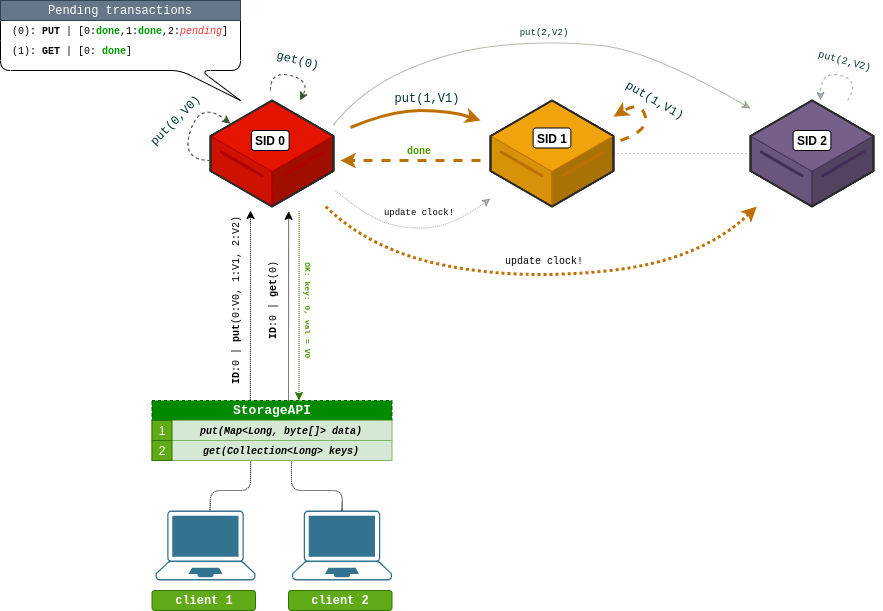

The diagram above was exported from draw.io. Its source (the exported page's mxGraphModel, read from the mxfile embedded in the PNG):
<mxGraphModel dx="2177" dy="806" grid="1" gridSize="10" guides="1" tooltips="1" connect="1" arrows="1" fold="1" page="1" pageScale="1" pageWidth="827" pageHeight="1169" math="0" shadow="0">
  <root>
    <mxCell id="0" />
    <mxCell id="1" parent="0" />
    <mxCell id="YN2EKw0gfXuifPspteFl-8" value="" style="verticalLabelPosition=bottom;html=1;verticalAlign=top;strokeWidth=1;align=center;outlineConnect=0;dashed=0;outlineConnect=0;shape=mxgraph.aws3d.dataServer;strokeColor=#B20000;aspect=fixed;sketch=0;gradientDirection=east;fillColor=#e51400;fontColor=#ffffff;" parent="1" vertex="1">
      <mxGeometry x="80" y="150" width="123" height="106" as="geometry" />
    </mxCell>
    <mxCell id="YN2EKw0gfXuifPspteFl-4" value="&lt;b&gt;&lt;font color=&quot;#000000&quot;&gt;SID 0&lt;/font&gt;&lt;/b&gt;" style="rounded=1;whiteSpace=wrap;html=1;sketch=0;" parent="1" vertex="1">
      <mxGeometry x="120.88" y="180" width="37.75" height="20" as="geometry" />
    </mxCell>
    <mxCell id="YN2EKw0gfXuifPspteFl-10" value="s" style="verticalLabelPosition=bottom;html=1;verticalAlign=top;strokeWidth=1;align=center;outlineConnect=0;dashed=0;outlineConnect=0;shape=mxgraph.aws3d.dataServer;strokeColor=#BD7000;aspect=fixed;sketch=0;gradientDirection=east;fillColor=#f0a30a;fontColor=#ffffff;" parent="1" vertex="1">
      <mxGeometry x="360" y="150" width="123" height="106" as="geometry" />
    </mxCell>
    <mxCell id="YN2EKw0gfXuifPspteFl-11" value="" style="verticalLabelPosition=bottom;html=1;verticalAlign=top;strokeWidth=1;align=center;outlineConnect=0;dashed=0;outlineConnect=0;shape=mxgraph.aws3d.dataServer;strokeColor=#432D57;aspect=fixed;sketch=0;gradientDirection=east;fillColor=#76608a;fontColor=#ffffff;" parent="1" vertex="1">
      <mxGeometry x="620" y="150" width="123" height="106" as="geometry" />
    </mxCell>
    <mxCell id="YN2EKw0gfXuifPspteFl-14" value="" style="points=[[0.13,0.02,0],[0.5,0,0],[0.87,0.02,0],[0.885,0.4,0],[0.985,0.985,0],[0.5,1,0],[0.015,0.985,0],[0.115,0.4,0]];verticalLabelPosition=bottom;html=1;verticalAlign=top;aspect=fixed;align=center;pointerEvents=1;shape=mxgraph.cisco19.laptop;fillColor=#005073;strokeColor=none;rounded=1;sketch=0;opacity=80;" parent="1" vertex="1">
      <mxGeometry x="161.5" y="560" width="100" height="70" as="geometry" />
    </mxCell>
    <mxCell id="YN2EKw0gfXuifPspteFl-15" value="&lt;b&gt;&lt;font face=&quot;Courier New&quot;&gt;client 2&lt;/font&gt;&lt;/b&gt;" style="rounded=1;whiteSpace=wrap;html=1;sketch=0;fillColor=#60a917;strokeColor=#2D7600;fontColor=#ffffff;" parent="1" vertex="1">
      <mxGeometry x="158" y="640" width="103.5" height="20" as="geometry" />
    </mxCell>
    <mxCell id="YN2EKw0gfXuifPspteFl-23" value="" style="curved=1;endArrow=classic;html=1;shadow=0;strokeWidth=3;fillColor=#f0a30a;strokeColor=#BD7000;" parent="1" edge="1">
      <mxGeometry width="50" height="50" relative="1" as="geometry">
        <mxPoint x="220" y="177" as="sourcePoint" />
        <mxPoint x="350" y="170" as="targetPoint" />
        <Array as="points">
          <mxPoint x="260" y="160" />
          <mxPoint x="320" y="160" />
        </Array>
      </mxGeometry>
    </mxCell>
    <mxCell id="YN2EKw0gfXuifPspteFl-26" value="&lt;font face=&quot;Courier New&quot; style=&quot;font-size: 10px&quot;&gt;update clock!&lt;/font&gt;" style="text;html=1;strokeColor=none;fillColor=none;align=center;verticalAlign=middle;whiteSpace=wrap;rounded=0;sketch=0;" parent="1" vertex="1">
      <mxGeometry x="354" y="300" width="120" height="20" as="geometry" />
    </mxCell>
    <mxCell id="YN2EKw0gfXuifPspteFl-29" value="" style="curved=1;endArrow=classic;html=1;shadow=0;strokeWidth=1;fillColor=#6d8764;strokeColor=#3A5431;dashed=1;" parent="1" edge="1">
      <mxGeometry width="50" height="50" relative="1" as="geometry">
        <mxPoint x="80" y="210" as="sourcePoint" />
        <mxPoint x="99.99000000000001" y="173.21678321678326" as="targetPoint" />
        <Array as="points">
          <mxPoint x="50" y="210" />
          <mxPoint x="70" y="150" />
        </Array>
      </mxGeometry>
    </mxCell>
    <mxCell id="YN2EKw0gfXuifPspteFl-34" value="" style="curved=1;endArrow=classic;html=1;shadow=0;strokeWidth=3;fillColor=#f0a30a;strokeColor=#BD7000;dashed=1;" parent="1" target="YN2EKw0gfXuifPspteFl-10" edge="1">
      <mxGeometry width="50" height="50" relative="1" as="geometry">
        <mxPoint x="490" y="190" as="sourcePoint" />
        <mxPoint x="483" y="169" as="targetPoint" />
        <Array as="points">
          <mxPoint x="519" y="180" />
          <mxPoint x="510" y="150" />
        </Array>
      </mxGeometry>
    </mxCell>
    <mxCell id="YN2EKw0gfXuifPspteFl-41" value="" style="curved=1;endArrow=classic;html=1;shadow=0;dashed=1;dashPattern=1 1;strokeWidth=3;fillColor=#f0a30a;strokeColor=#BD7000;" parent="1" source="YN2EKw0gfXuifPspteFl-8" target="YN2EKw0gfXuifPspteFl-11" edge="1">
      <mxGeometry width="50" height="50" relative="1" as="geometry">
        <mxPoint x="213.00099999999998" y="243.178" as="sourcePoint" />
        <mxPoint x="650" y="260" as="targetPoint" />
        <Array as="points">
          <mxPoint x="240" y="300" />
          <mxPoint x="390" y="330" />
          <mxPoint x="570" y="310" />
        </Array>
      </mxGeometry>
    </mxCell>
    <mxCell id="px7wlAz1T83xmbMKGxmX-2" value="" style="shape=callout;whiteSpace=wrap;html=1;perimeter=calloutPerimeter;rounded=1;sketch=0;gradientColor=none;size=30;position=0.75;position2=1;base=20;" parent="1" vertex="1">
      <mxGeometry x="-130" y="60" width="240" height="90" as="geometry" />
    </mxCell>
    <mxCell id="px7wlAz1T83xmbMKGxmX-3" value="&lt;font style=&quot;font-size: 10px&quot;&gt;&lt;font face=&quot;Courier New&quot; style=&quot;font-size: 10px&quot;&gt;&lt;font style=&quot;font-size: 10px&quot;&gt;(0):&amp;nbsp;&lt;/font&gt;&lt;/font&gt;&lt;font style=&quot;font-size: 10px&quot; face=&quot;Courier New&quot;&gt;&lt;b&gt;PUT&lt;/b&gt; |&amp;nbsp;&lt;/font&gt;&lt;font style=&quot;font-size: 10px&quot; face=&quot;Courier New&quot;&gt;[0:&lt;font color=&quot;#009900&quot;&gt;&lt;b&gt;done&lt;/b&gt;&lt;/font&gt;,1:&lt;b&gt;&lt;font color=&quot;#009900&quot;&gt;done&lt;/font&gt;&lt;/b&gt;,2:&lt;font color=&quot;#ff3333&quot;&gt;&lt;i&gt;pending&lt;/i&gt;&lt;/font&gt;]&lt;/font&gt;&lt;/font&gt;" style="text;html=1;strokeColor=none;fillColor=none;align=left;verticalAlign=middle;whiteSpace=wrap;rounded=0;sketch=0;" parent="1" vertex="1">
      <mxGeometry x="-120" y="70" width="220" height="20" as="geometry" />
    </mxCell>
    <mxCell id="px7wlAz1T83xmbMKGxmX-11" value="&lt;font face=&quot;Courier New&quot; color=&quot;#003333&quot;&gt;put(0,V0)&lt;/font&gt;" style="text;html=1;fillColor=none;align=center;verticalAlign=middle;whiteSpace=wrap;rounded=0;sketch=0;rotation=-45;" parent="1" vertex="1">
      <mxGeometry x="10" y="160" width="70" height="20" as="geometry" />
    </mxCell>
    <mxCell id="px7wlAz1T83xmbMKGxmX-13" value="&lt;font face=&quot;Courier New&quot;&gt;Pending transactions&lt;/font&gt;" style="rounded=0;whiteSpace=wrap;html=1;align=center;fillColor=#647687;strokeColor=#314354;fontColor=#ffffff;" parent="1" vertex="1">
      <mxGeometry x="-130" y="50" width="240" height="20" as="geometry" />
    </mxCell>
    <mxCell id="px7wlAz1T83xmbMKGxmX-14" value="&lt;font style=&quot;font-size: 10px&quot;&gt;&lt;font face=&quot;Courier New&quot; style=&quot;font-size: 10px&quot;&gt;&lt;font style=&quot;font-size: 10px&quot;&gt;(1):&amp;nbsp;&lt;/font&gt;&lt;/font&gt;&lt;font style=&quot;font-size: 10px&quot; face=&quot;Courier New&quot;&gt;&lt;b&gt;GET&lt;/b&gt; |&amp;nbsp;&lt;/font&gt;&lt;font style=&quot;font-size: 10px&quot; face=&quot;Courier New&quot;&gt;[0:&amp;nbsp;&lt;/font&gt;&lt;b style=&quot;color: rgb(0 , 153 , 0) ; font-family: &amp;#34;courier new&amp;#34;&quot;&gt;done&lt;/b&gt;&lt;font style=&quot;font-size: 10px&quot; face=&quot;Courier New&quot;&gt;]&lt;/font&gt;&lt;/font&gt;" style="text;html=1;strokeColor=none;fillColor=none;align=left;verticalAlign=middle;whiteSpace=wrap;rounded=0;sketch=0;" parent="1" vertex="1">
      <mxGeometry x="-120" y="90" width="220" height="20" as="geometry" />
    </mxCell>
    <mxCell id="px7wlAz1T83xmbMKGxmX-20" value="&lt;b&gt;&lt;font face=&quot;Courier New&quot; style=&quot;font-size: 13px&quot;&gt;StorageAPI&lt;/font&gt;&lt;/b&gt;" style="text;html=1;strokeColor=#005700;fillColor=#008a00;align=center;verticalAlign=middle;whiteSpace=wrap;rounded=0;sketch=0;fontColor=#ffffff;dashed=1;" parent="1" vertex="1">
      <mxGeometry x="21.499999999999986" y="450" width="240" height="20" as="geometry" />
    </mxCell>
    <mxCell id="px7wlAz1T83xmbMKGxmX-21" value="&lt;span style=&quot;font-family: &amp;#34;courier new&amp;#34;&quot;&gt;&lt;font style=&quot;font-size: 10px&quot;&gt;&lt;i&gt;&lt;b&gt;&amp;nbsp; &amp;nbsp;put(Map&amp;lt;Long, byte[]&amp;gt; data)&lt;/b&gt;&lt;/i&gt;&lt;/font&gt;&lt;/span&gt;" style="text;html=1;strokeColor=#82b366;fillColor=#d5e8d4;align=center;verticalAlign=middle;whiteSpace=wrap;rounded=0;sketch=0;" parent="1" vertex="1">
      <mxGeometry x="21.499999999999986" y="470" width="240" height="20" as="geometry" />
    </mxCell>
    <mxCell id="px7wlAz1T83xmbMKGxmX-22" value="&lt;span style=&quot;font-family: &amp;#34;courier new&amp;#34;&quot;&gt;&lt;font style=&quot;font-size: 10px&quot;&gt;&lt;i&gt;&lt;b&gt;&amp;nbsp; &amp;nbsp;get(Collection&amp;lt;Long&amp;gt; keys)&lt;/b&gt;&lt;/i&gt;&lt;/font&gt;&lt;/span&gt;" style="text;html=1;strokeColor=#82b366;fillColor=#d5e8d4;align=center;verticalAlign=middle;whiteSpace=wrap;rounded=0;sketch=0;" parent="1" vertex="1">
      <mxGeometry x="21.499999999999986" y="490" width="240" height="20" as="geometry" />
    </mxCell>
    <mxCell id="px7wlAz1T83xmbMKGxmX-23" value="1" style="rounded=0;whiteSpace=wrap;html=1;sketch=0;strokeColor=#2D7600;fillColor=#60a917;fontColor=#ffffff;" parent="1" vertex="1">
      <mxGeometry x="21.499999999999986" y="470" width="20" height="20" as="geometry" />
    </mxCell>
    <mxCell id="px7wlAz1T83xmbMKGxmX-24" value="2" style="rounded=0;whiteSpace=wrap;html=1;sketch=0;strokeColor=#2D7600;fillColor=#60a917;fontColor=#ffffff;" parent="1" vertex="1">
      <mxGeometry x="21.499999999999986" y="490" width="20" height="20" as="geometry" />
    </mxCell>
    <mxCell id="px7wlAz1T83xmbMKGxmX-30" value="&lt;span style=&quot;font-family: &amp;#34;courier new&amp;#34; ; font-size: 10px&quot;&gt;&lt;font color=&quot;#000000&quot; style=&quot;font-size: 10px&quot;&gt;&lt;b&gt;ID&lt;/b&gt;:0 | &lt;b&gt;put&lt;/b&gt;(0:V0, 1:V1, 2:V2)&lt;/font&gt;&lt;/span&gt;" style="text;html=1;fillColor=none;align=center;verticalAlign=middle;whiteSpace=wrap;rounded=0;sketch=0;rotation=-90;" parent="1" vertex="1">
      <mxGeometry x="10" y="340" width="190" height="20" as="geometry" />
    </mxCell>
    <mxCell id="ksbQ-aKFTTGU_sPQ6liv-1" value="" style="endArrow=none;html=1;exitX=0.5;exitY=0;exitDx=0;exitDy=0;exitPerimeter=0;dashed=1;dashPattern=1 1;endFill=0;entryX=0.581;entryY=1.029;entryDx=0;entryDy=0;entryPerimeter=0;" parent="1" source="YN2EKw0gfXuifPspteFl-14" target="px7wlAz1T83xmbMKGxmX-22" edge="1">
      <mxGeometry width="50" height="50" relative="1" as="geometry">
        <mxPoint x="121.5" y="480" as="sourcePoint" />
        <mxPoint x="140" y="540" as="targetPoint" />
        <Array as="points">
          <mxPoint x="212" y="540" />
          <mxPoint x="161" y="540" />
        </Array>
      </mxGeometry>
    </mxCell>
    <mxCell id="ksbQ-aKFTTGU_sPQ6liv-2" value="" style="endArrow=classic;html=1;dashed=1;dashPattern=1 1;exitX=0.41;exitY=-0.04;exitDx=0;exitDy=0;exitPerimeter=0;" parent="1" source="px7wlAz1T83xmbMKGxmX-20" edge="1">
      <mxGeometry width="50" height="50" relative="1" as="geometry">
        <mxPoint x="30" y="360" as="sourcePoint" />
        <mxPoint x="120" y="260" as="targetPoint" />
      </mxGeometry>
    </mxCell>
    <mxCell id="ksbQ-aKFTTGU_sPQ6liv-3" value="&lt;b&gt;&lt;font color=&quot;#000000&quot;&gt;SID 1&lt;/font&gt;&lt;/b&gt;" style="rounded=1;whiteSpace=wrap;html=1;sketch=0;" parent="1" vertex="1">
      <mxGeometry x="402.63" y="177.5" width="37.75" height="20" as="geometry" />
    </mxCell>
    <mxCell id="ksbQ-aKFTTGU_sPQ6liv-4" value="&lt;b&gt;&lt;font color=&quot;#000000&quot;&gt;SID 2&lt;/font&gt;&lt;/b&gt;" style="rounded=1;whiteSpace=wrap;html=1;sketch=0;" parent="1" vertex="1">
      <mxGeometry x="662.63" y="180" width="37.75" height="20" as="geometry" />
    </mxCell>
    <mxCell id="ksbQ-aKFTTGU_sPQ6liv-6" value="&lt;font face=&quot;Courier New&quot; color=&quot;#003333&quot;&gt;put(1,V1)&lt;/font&gt;" style="text;html=1;fillColor=none;align=center;verticalAlign=middle;whiteSpace=wrap;rounded=0;sketch=0;rotation=0;" parent="1" vertex="1">
      <mxGeometry x="261.5" y="137.5" width="70" height="20" as="geometry" />
    </mxCell>
    <mxCell id="ksbQ-aKFTTGU_sPQ6liv-7" value="&lt;font face=&quot;Courier New&quot; color=&quot;#003333&quot;&gt;put(1,V1)&lt;/font&gt;" style="text;html=1;fillColor=none;align=center;verticalAlign=middle;whiteSpace=wrap;rounded=0;sketch=0;rotation=30;" parent="1" vertex="1">
      <mxGeometry x="490" y="140" width="70" height="20" as="geometry" />
    </mxCell>
    <mxCell id="ksbQ-aKFTTGU_sPQ6liv-8" value="" style="curved=1;endArrow=classic;html=1;shadow=0;strokeWidth=1;fillColor=#6d8764;strokeColor=#3A5431;opacity=40;" parent="1" edge="1">
      <mxGeometry width="50" height="50" relative="1" as="geometry">
        <mxPoint x="203" y="174.5" as="sourcePoint" />
        <mxPoint x="620" y="158" as="targetPoint" />
        <Array as="points">
          <mxPoint x="230" y="140" />
          <mxPoint x="320" y="100" />
          <mxPoint x="420" y="90" />
          <mxPoint x="520" y="100" />
        </Array>
      </mxGeometry>
    </mxCell>
    <mxCell id="ksbQ-aKFTTGU_sPQ6liv-9" value="&lt;font face=&quot;Courier New&quot; color=&quot;#003333&quot; style=&quot;font-size: 9px&quot;&gt;put(2,V2)&lt;/font&gt;" style="text;html=1;fillColor=none;align=center;verticalAlign=middle;whiteSpace=wrap;rounded=0;sketch=0;rotation=0;" parent="1" vertex="1">
      <mxGeometry x="379" y="70" width="70" height="20" as="geometry" />
    </mxCell>
    <mxCell id="ksbQ-aKFTTGU_sPQ6liv-10" value="" style="curved=1;endArrow=classic;html=1;shadow=0;dashed=1;dashPattern=1 1;strokeWidth=1;fillColor=#647687;strokeColor=#314354;opacity=40;" parent="1" target="YN2EKw0gfXuifPspteFl-10" edge="1">
      <mxGeometry width="50" height="50" relative="1" as="geometry">
        <mxPoint x="205" y="240" as="sourcePoint" />
        <mxPoint x="360" y="263" as="targetPoint" />
        <Array as="points">
          <mxPoint x="240" y="270" />
          <mxPoint x="290" y="280" />
          <mxPoint x="330" y="270" />
        </Array>
      </mxGeometry>
    </mxCell>
    <mxCell id="ksbQ-aKFTTGU_sPQ6liv-11" value="&lt;font face=&quot;Courier New&quot; style=&quot;font-size: 9px&quot;&gt;update clock!&lt;/font&gt;" style="text;html=1;strokeColor=none;fillColor=none;align=center;verticalAlign=middle;whiteSpace=wrap;rounded=0;sketch=0;opacity=40;" parent="1" vertex="1">
      <mxGeometry x="229" y="250" width="120" height="20" as="geometry" />
    </mxCell>
    <mxCell id="ksbQ-aKFTTGU_sPQ6liv-13" value="" style="endArrow=classic;html=1;dashed=1;strokeWidth=3;fillColor=#f0a30a;strokeColor=#BD7000;" parent="1" edge="1">
      <mxGeometry width="50" height="50" relative="1" as="geometry">
        <mxPoint x="350" y="210" as="sourcePoint" />
        <mxPoint x="210" y="210" as="targetPoint" />
      </mxGeometry>
    </mxCell>
    <mxCell id="ksbQ-aKFTTGU_sPQ6liv-14" value="&lt;font face=&quot;Courier New&quot; style=&quot;font-size: 10px&quot; color=&quot;#4d9900&quot;&gt;&lt;b&gt;done&lt;/b&gt;&lt;/font&gt;" style="text;html=1;strokeColor=none;fillColor=none;align=center;verticalAlign=middle;whiteSpace=wrap;rounded=0;sketch=0;" parent="1" vertex="1">
      <mxGeometry x="274" y="190" width="30" height="20" as="geometry" />
    </mxCell>
    <mxCell id="ksbQ-aKFTTGU_sPQ6liv-15" value="" style="curved=1;endArrow=classic;html=1;shadow=0;strokeWidth=1;fillColor=#647687;strokeColor=#314354;dashed=1;opacity=40;" parent="1" edge="1">
      <mxGeometry width="50" height="50" relative="1" as="geometry">
        <mxPoint x="717" y="150" as="sourcePoint" />
        <mxPoint x="690" y="150" as="targetPoint" />
        <Array as="points">
          <mxPoint x="730" y="130" />
          <mxPoint x="690" y="120" />
        </Array>
      </mxGeometry>
    </mxCell>
    <mxCell id="ksbQ-aKFTTGU_sPQ6liv-16" value="&lt;font face=&quot;Courier New&quot; color=&quot;#003333&quot; style=&quot;font-size: 10px&quot;&gt;put(2,V2)&lt;/font&gt;" style="text;html=1;fillColor=none;align=center;verticalAlign=middle;whiteSpace=wrap;rounded=0;sketch=0;rotation=15;" parent="1" vertex="1">
      <mxGeometry x="680" y="100" width="70" height="20" as="geometry" />
    </mxCell>
    <mxCell id="ksbQ-aKFTTGU_sPQ6liv-18" value="" style="endArrow=none;dashed=1;html=1;dashPattern=1 3;strokeWidth=1;opacity=40;" parent="1" source="YN2EKw0gfXuifPspteFl-11" target="YN2EKw0gfXuifPspteFl-10" edge="1">
      <mxGeometry width="50" height="50" relative="1" as="geometry">
        <mxPoint x="240" y="220" as="sourcePoint" />
        <mxPoint x="290" y="170" as="targetPoint" />
      </mxGeometry>
    </mxCell>
    <mxCell id="ksbQ-aKFTTGU_sPQ6liv-21" value="" style="points=[[0.13,0.02,0],[0.5,0,0],[0.87,0.02,0],[0.885,0.4,0],[0.985,0.985,0],[0.5,1,0],[0.015,0.985,0],[0.115,0.4,0]];verticalLabelPosition=bottom;html=1;verticalAlign=top;aspect=fixed;align=center;pointerEvents=1;shape=mxgraph.cisco19.laptop;fillColor=#005073;strokeColor=none;rounded=1;sketch=0;opacity=80;" parent="1" vertex="1">
      <mxGeometry x="25" y="560" width="100" height="70" as="geometry" />
    </mxCell>
    <mxCell id="ksbQ-aKFTTGU_sPQ6liv-22" value="&lt;b&gt;&lt;font face=&quot;Courier New&quot;&gt;client 1&lt;/font&gt;&lt;/b&gt;" style="rounded=1;whiteSpace=wrap;html=1;sketch=0;fillColor=#60a917;strokeColor=#2D7600;fontColor=#ffffff;" parent="1" vertex="1">
      <mxGeometry x="21.5" y="640" width="103.5" height="20" as="geometry" />
    </mxCell>
    <mxCell id="ksbQ-aKFTTGU_sPQ6liv-24" value="" style="endArrow=none;html=1;dashed=1;dashPattern=1 1;endFill=0;exitX=0.545;exitY=-0.004;exitDx=0;exitDy=0;exitPerimeter=0;entryX=0.411;entryY=1.029;entryDx=0;entryDy=0;entryPerimeter=0;" parent="1" source="ksbQ-aKFTTGU_sPQ6liv-21" target="px7wlAz1T83xmbMKGxmX-22" edge="1">
      <mxGeometry width="50" height="50" relative="1" as="geometry">
        <mxPoint x="80" y="550" as="sourcePoint" />
        <mxPoint x="140" y="540" as="targetPoint" />
        <Array as="points">
          <mxPoint x="80" y="540" />
          <mxPoint x="120" y="540" />
        </Array>
      </mxGeometry>
    </mxCell>
    <mxCell id="ksbQ-aKFTTGU_sPQ6liv-26" value="" style="endArrow=classic;html=1;dashed=1;dashPattern=1 1;exitX=0.41;exitY=-0.04;exitDx=0;exitDy=0;exitPerimeter=0;" parent="1" edge="1">
      <mxGeometry width="50" height="50" relative="1" as="geometry">
        <mxPoint x="158.00000000000009" y="450.00000000000006" as="sourcePoint" />
        <mxPoint x="158.1" y="260.8" as="targetPoint" />
      </mxGeometry>
    </mxCell>
    <mxCell id="ksbQ-aKFTTGU_sPQ6liv-27" value="&lt;span style=&quot;font-family: &amp;#34;courier new&amp;#34; ; font-size: 10px&quot;&gt;&lt;font color=&quot;#000000&quot; style=&quot;font-size: 10px&quot;&gt;&lt;b&gt;ID&lt;/b&gt;:0 | &lt;b&gt;get&lt;/b&gt;(0)&lt;/font&gt;&lt;/span&gt;" style="text;html=1;fillColor=none;align=center;verticalAlign=middle;whiteSpace=wrap;rounded=0;sketch=0;rotation=-90;" parent="1" vertex="1">
      <mxGeometry x="72.25" y="340" width="138.5" height="20" as="geometry" />
    </mxCell>
    <mxCell id="ksbQ-aKFTTGU_sPQ6liv-28" value="" style="curved=1;endArrow=classic;html=1;shadow=0;strokeWidth=1;fillColor=#6d8764;strokeColor=#3A5431;dashed=1;" parent="1" target="YN2EKw0gfXuifPspteFl-8" edge="1">
      <mxGeometry width="50" height="50" relative="1" as="geometry">
        <mxPoint x="140" y="140" as="sourcePoint" />
        <mxPoint x="180" y="140" as="targetPoint" />
        <Array as="points">
          <mxPoint x="140" y="120" />
          <mxPoint x="180" y="130" />
        </Array>
      </mxGeometry>
    </mxCell>
    <mxCell id="ksbQ-aKFTTGU_sPQ6liv-29" value="&lt;font face=&quot;Courier New&quot; color=&quot;#003333&quot;&gt;get(0)&lt;/font&gt;" style="text;html=1;fillColor=none;align=center;verticalAlign=middle;whiteSpace=wrap;rounded=0;sketch=0;rotation=15;" parent="1" vertex="1">
      <mxGeometry x="133" y="100" width="70" height="20" as="geometry" />
    </mxCell>
    <mxCell id="ksbQ-aKFTTGU_sPQ6liv-30" value="" style="endArrow=none;html=1;dashed=1;dashPattern=1 1;exitX=0.41;exitY=-0.04;exitDx=0;exitDy=0;exitPerimeter=0;endFill=0;startArrow=classic;startFill=1;fillColor=#60a917;strokeColor=#2D7600;" parent="1" edge="1">
      <mxGeometry width="50" height="50" relative="1" as="geometry">
        <mxPoint x="168.5" y="450" as="sourcePoint" />
        <mxPoint x="168.5999999999999" y="260.79999999999995" as="targetPoint" />
      </mxGeometry>
    </mxCell>
    <mxCell id="ksbQ-aKFTTGU_sPQ6liv-31" value="&lt;font face=&quot;courier new&quot; color=&quot;#4d9900&quot;&gt;&lt;span style=&quot;font-size: 8px&quot;&gt;&lt;b&gt;OK: key: 0, val = V0&lt;/b&gt;&lt;/span&gt;&lt;/font&gt;" style="text;html=1;fillColor=none;align=center;verticalAlign=middle;whiteSpace=wrap;rounded=0;sketch=0;rotation=90;" parent="1" vertex="1">
      <mxGeometry x="110" y="350" width="138.5" height="20" as="geometry" />
    </mxCell>
  </root>
</mxGraphModel>